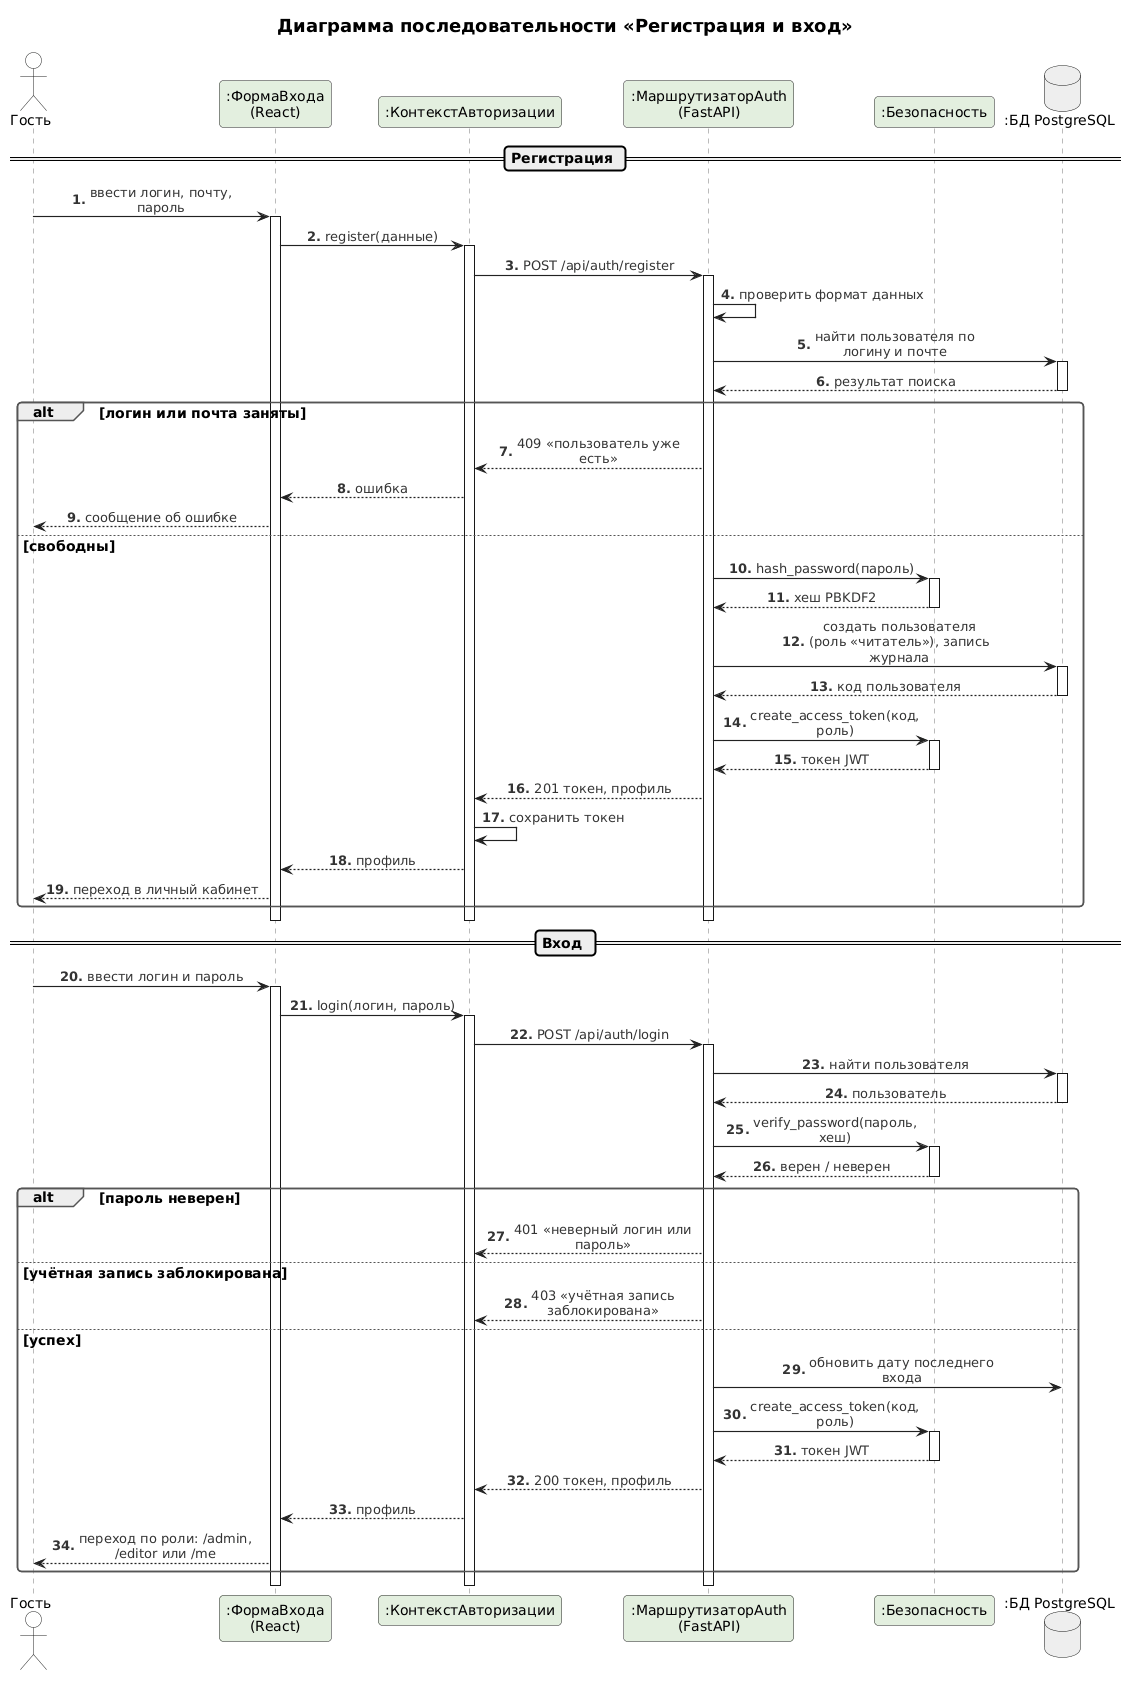

The diagram above was rendered by PlantUML. Its source (embedded in the PNG):
@startuml
' UML. Диаграмма последовательности «Регистрация и вход».
' Сплошная стрелка — синхронный вызов, пунктирная — возврат; прямоугольник на линии жизни — активация.
!include _style.iuml
skinparam defaultFontSize 14
skinparam ArrowFontSize 13
skinparam maxMessageSize 190
title Диаграмма последовательности «Регистрация и вход»
autonumber "<b>0."
skinparam sequenceMessageAlign center
skinparam responseMessageBelowArrow true

actor "Гость" as U
participant ":ФормаВхода\n(React)" as UI
participant ":КонтекстАвторизации" as Ctx
participant ":МаршрутизаторAuth\n(FastAPI)" as R
participant ":Безопасность" as Sec
database ":БД PostgreSQL" as DB

== Регистрация ==
U -> UI : ввести логин, почту, пароль
activate UI
UI -> Ctx : register(данные)
activate Ctx
Ctx -> R : POST /api/auth/register
activate R
R -> R : проверить формат данных
R -> DB : найти пользователя по логину и почте
activate DB
DB --> R : результат поиска
deactivate DB
alt логин или почта заняты
  R --> Ctx : 409 «пользователь уже есть»
  Ctx --> UI : ошибка
  UI --> U : сообщение об ошибке
else свободны
  R -> Sec : hash_password(пароль)
  activate Sec
  Sec --> R : хеш PBKDF2
  deactivate Sec
  R -> DB : создать пользователя (роль «читатель»), запись журнала
  activate DB
  DB --> R : код пользователя
  deactivate DB
  R -> Sec : create_access_token(код, роль)
  activate Sec
  Sec --> R : токен JWT
  deactivate Sec
  R --> Ctx : 201 токен, профиль
  Ctx -> Ctx : сохранить токен
  Ctx --> UI : профиль
  UI --> U : переход в личный кабинет
end
deactivate R
deactivate Ctx
deactivate UI

== Вход ==
U -> UI : ввести логин и пароль
activate UI
UI -> Ctx : login(логин, пароль)
activate Ctx
Ctx -> R : POST /api/auth/login
activate R
R -> DB : найти пользователя
activate DB
DB --> R : пользователь
deactivate DB
R -> Sec : verify_password(пароль, хеш)
activate Sec
Sec --> R : верен / неверен
deactivate Sec
alt пароль неверен
  R --> Ctx : 401 «неверный логин или пароль»
else учётная запись заблокирована
  R --> Ctx : 403 «учётная запись заблокирована»
else успех
  R -> DB : обновить дату последнего входа
  R -> Sec : create_access_token(код, роль)
  activate Sec
  Sec --> R : токен JWT
  deactivate Sec
  R --> Ctx : 200 токен, профиль
  Ctx --> UI : профиль
  UI --> U : переход по роли: /admin, /editor или /me
end
deactivate R
deactivate Ctx
deactivate UI
@enduml